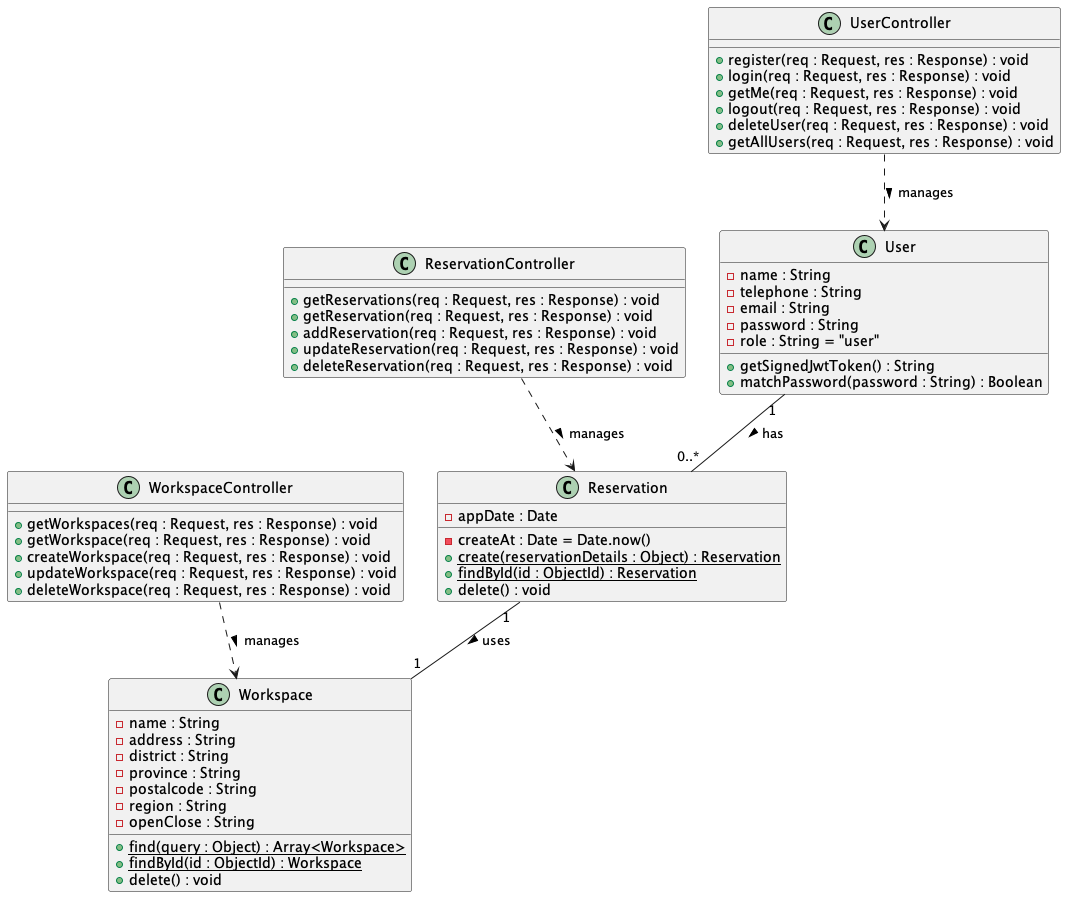

The diagram above was rendered by PlantUML. Its source (embedded in the PNG):
@startuml

' Define classes with attributes and methods

class User {
    - name : String
    - telephone : String
    - email : String
    - password : String
    - role : String = "user"
    + getSignedJwtToken() : String
    + matchPassword(password : String) : Boolean
}

class Reservation {
    - appDate : Date
    - createAt : Date = Date.now()
    + {static} create(reservationDetails : Object) : Reservation
    + {static} findById(id : ObjectId) : Reservation
    + delete() : void
}

class Workspace {
    - name : String
    - address : String
    - district : String
    - province : String
    - postalcode : String
    - region : String
    - openClose : String
    + {static} find(query : Object) : Array<Workspace>
    + {static} findById(id : ObjectId) : Workspace
    + delete() : void
}

' Define controllers
class UserController {
    + register(req : Request, res : Response) : void
    + login(req : Request, res : Response) : void
    + getMe(req : Request, res : Response) : void
    + logout(req : Request, res : Response) : void
    + deleteUser(req : Request, res : Response) : void
    + getAllUsers(req : Request, res : Response) : void
}

class ReservationController {
    + getReservations(req : Request, res : Response) : void
    + getReservation(req : Request, res : Response) : void
    + addReservation(req : Request, res : Response) : void
    + updateReservation(req : Request, res : Response) : void
    + deleteReservation(req : Request, res : Response) : void
}

class WorkspaceController {
    + getWorkspaces(req : Request, res : Response) : void
    + getWorkspace(req : Request, res : Response) : void
    + createWorkspace(req : Request, res : Response) : void
    + updateWorkspace(req : Request, res : Response) : void
    + deleteWorkspace(req : Request, res : Response) : void
}

' Define relationships
User "1" -- "0..*" Reservation : has >
Reservation "1" -- "1" Workspace : uses >
UserController ..> User : manages >
ReservationController ..> Reservation : manages >
WorkspaceController ..> Workspace : manages >

@enduml